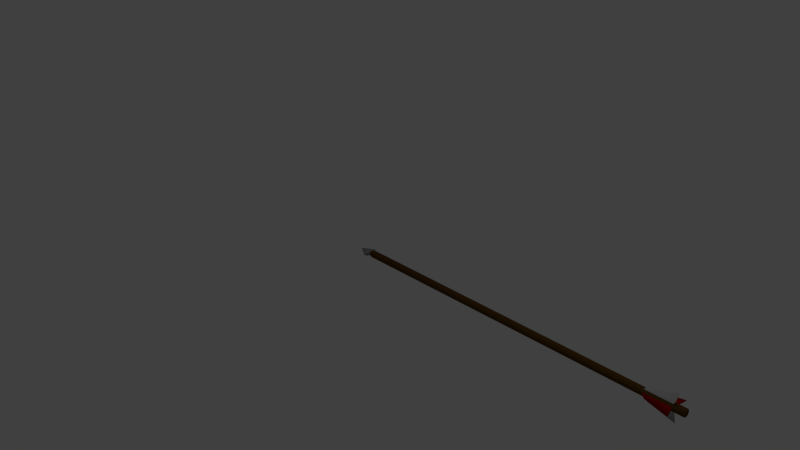 # Source: arrow_wood.blend  (saved by Blender 2.73.0; exported with 4.5.12 LTS)
import bpy
from mathutils import Matrix  # noqa: F401  (used for matrix-valued properties, if any)

bpy.ops.wm.read_factory_settings(use_empty=True)
scene = bpy.context.scene
scene.name = 'Scene'

# ---- collections
col_collection_1 = bpy.data.collections.new('Collection 1'); scene.collection.children.link(col_collection_1)

# ---- materials (node trees are filled in below, after node groups)
mat_wood = bpy.data.materials.new('Wood')
mat_wood.alpha_threshold = 0.0
mat_wood.use_transparent_shadow = False
mat_wood.diffuse_color = (0.1025, 0.04994, 0.007697, 1.0)
mat_wood.specular_color = (0.3264, 0.1901, 0.0696)
mat_wood.roughness = 0.5
mat_wood.specular_intensity = 0.25
mat_steel = bpy.data.materials.new('Steel')
mat_steel.alpha_threshold = 0.0
mat_steel.use_transparent_shadow = False
mat_steel.diffuse_color = (0.263, 0.273, 0.281, 1.0)
mat_steel.specular_color = (0.3759, 0.4594, 0.4869)
mat_steel.roughness = 0.5
mat_steel.specular_intensity = 0.75
mat_fletchingred = bpy.data.materials.new('FletchingRed')
mat_fletchingred.alpha_threshold = 0.0
mat_fletchingred.use_transparent_shadow = False
mat_fletchingred.diffuse_color = (0.4869, 0.0, 0.0, 1.0)
mat_fletchingred.specular_color = (1.0, 0.00277, 0.0)
mat_fletchingred.roughness = 0.5
mat_fletchingred.specular_intensity = 0.1
mat_material = bpy.data.materials.new('Material')
mat_material.alpha_threshold = 0.0
mat_material.use_transparent_shadow = False
mat_material.diffuse_color = (0.4672, 0.4672, 0.4672, 1.0)
mat_material.specular_color = (0.5173, 0.5173, 0.5173)
mat_material.roughness = 0.5
mat_material.specular_intensity = 0.1

# ---- material node trees

# ---- world
world_world = bpy.data.worlds.new('World'); scene.world = world_world
world_world.color = (0.05088, 0.05088, 0.05088)
world_world.use_sun_shadow = False
world_world.sun_shadow_jitter_overblur = 0.0
world_world.cycles.sampling_method = 'MANUAL'
world_world.cycles.sample_map_resolution = 256

# ---- cameras
cam_camera = bpy.data.cameras.new('Camera')
cam_camera.clip_end = 100.0
cam_camera.lens = 35.0
cam_camera.sensor_width = 32.0
cam_camera.sensor_height = 18.0
cam_camera.ortho_scale = 7.314
cam_camera.dof.focus_distance = 0.0
cam_camera.dof.aperture_fstop = 128.0

# ---- lights
light_lamp = bpy.data.lights.new('Lamp', 'POINT')
light_lamp.transmission_factor = 0.0
light_lamp.cutoff_distance = 30.0
light_lamp.energy = 100.0
light_lamp.shadow_buffer_clip_start = 1.001
light_lamp.shadow_soft_size = 0.1
light_lamp.shadow_maximum_resolution = 0.006
light_lamp.use_absolute_resolution = True
light_lamp.cycles.use_multiple_importance_sampling = False

# ---- meshes
me_cylinder_001 = bpy.data.meshes.new('Cylinder.001')
me_cylinder_001.from_pydata([(0.001007, 0.04731, 2.693e-08), (4.008, 0.04731, 2.411e-08), (0.001007, 0.04371, -0.0181), (4.008, 0.04371, -0.0181), (0.001007, 0.03345, -0.03345), (4.008, 0.03345, -0.03345), (0.001007, 0.0181, -0.04371), (4.008, 0.0181, -0.04371), (0.001007, 1.213e-08, -0.04731), (4.008, 1.213e-08, -0.04731), (0.001007, -0.0181, -0.04371), (4.008, -0.0181, -0.04371), (0.001007, -0.03345, -0.03345), (4.008, -0.03345, -0.03345), (0.001007, -0.04371, -0.0181), (4.008, -0.04371, -0.0181), (0.001007, -0.04731, 2.129e-08), (4.008, -0.04731, 1.565e-08), (0.001007, -0.04371, 0.0181), (4.008, -0.04371, 0.0181), (0.001007, -0.03345, 0.03345), (4.008, -0.03345, 0.03345), (0.001007, -0.0181, 0.04371), (4.008, -0.0181, 0.04371), (0.001007, 1.476e-08, 0.04731), (4.008, 1.476e-08, 0.04731), (0.001007, 0.0181, 0.04371), (4.008, 0.0181, 0.04371), (0.001007, 0.03345, 0.03345), (4.008, 0.03345, 0.03345), (0.001007, 0.04371, 0.0181), (4.008, 0.04371, 0.0181), (4.334, 0.04731, 2.411e-08), (4.334, 0.04371, -0.0181), (4.334, 0.03345, -0.03345), (4.334, 0.0181, -0.04371), (4.334, 1.213e-08, -0.04731), (4.334, -0.0181, -0.04371), (4.334, -0.03345, -0.03345), (4.334, -0.04371, -0.0181), (4.334, -0.04731, 1.565e-08), (4.334, -0.04371, 0.0181), (4.334, -0.03345, 0.03345), (4.334, -0.0181, 0.04371), (4.334, 1.476e-08, 0.04731), (4.334, 0.0181, 0.04371), (4.334, 0.03345, 0.03345), (4.334, 0.04371, 0.0181), (4.056, 1.366e-08, -0.09819), (4.063, 1.49e-08, 0.09926), (-0.04408, 0.03536, 2.526e-08), (-0.04408, 0.03267, -0.0117), (-0.04408, 0.025, -0.02162), (-0.04408, 0.01353, -0.02824), (-0.04408, 1.115e-08, -0.03057), (-0.04408, -0.01353, -0.02824), (-0.04408, -0.025, -0.02162), (-0.04408, -0.03267, -0.0117), (-0.04408, -0.03536, 2.162e-08), (-0.04408, -0.03267, 0.0117), (-0.04408, -0.025, 0.02162), (-0.04408, -0.01353, 0.02824), (-0.04408, 1.311e-08, 0.03057), (-0.04408, 0.01353, 0.02824), (-0.04408, 0.025, 0.02162), (-0.04408, 0.03267, 0.0117), (-0.06542, 0.0937, 2.782e-08), (-0.06542, 0.07643, -0.01624), (-0.06542, 0.05849, -0.02672), (-0.06542, 0.03166, -0.02672), (-0.06542, 1.182e-08, -0.02672), (-0.06542, -0.03166, -0.02672), (-0.06542, -0.05849, -0.02672), (-0.06542, -0.07643, -0.01624), (-0.06542, -0.1013, 2.276e-08), (-0.06542, -0.07643, 0.01624), (-0.06542, -0.05849, 0.0271), (-0.06542, -0.03166, 0.0271), (-0.06542, 1.642e-08, 0.0271), (-0.06542, 0.03166, 0.0271), (-0.06542, 0.05849, 0.0271), (-0.06542, 0.07643, 0.01624), (-0.2236, 0.004571, 2.186e-08), (-0.2236, 0.004223, -0.001587), (-0.2236, 0.003232, -0.002932), (-0.2236, 0.001749, -0.003831), (-0.2236, 6.567e-09, -0.004146), (-0.2236, -0.001749, -0.003831), (-0.2236, -0.003232, -0.002932), (-0.2236, -0.004223, -0.001587), (-0.2236, -0.004571, 2.137e-08), (-0.2236, -0.004223, 0.001587), (-0.2236, -0.003232, 0.002932), (-0.2236, -0.001749, 0.003831), (-0.2236, 6.821e-09, 0.004146), (-0.2236, 0.001749, 0.003831), (-0.2236, 0.003232, 0.002932), (-0.2236, 0.004223, 0.001587), (4.474, 0.03327, 4.657e-08), (4.46, 0.04731, 2.411e-08), (4.47, 0.0432, 3.068e-08), (4.46, 0.04371, -0.0181), (4.474, 0.03073, -0.01273), (4.47, 0.03991, -0.01653), (4.46, 0.03345, -0.03345), (4.474, 0.02352, -0.02352), (4.47, 0.03054, -0.03054), (4.46, 0.0181, -0.04371), (4.474, 0.01273, -0.03073), (4.47, 0.01653, -0.03991), (4.46, 1.213e-08, -0.04731), (4.474, 1.257e-08, -0.03327), (4.47, 1.225e-08, -0.0432), (4.46, -0.0181, -0.04371), (4.474, -0.01273, -0.03073), (4.47, -0.01653, -0.03991), (4.46, -0.03345, -0.03345), (4.474, -0.02352, -0.02352), (4.47, -0.03054, -0.03054), (4.46, -0.04371, -0.0181), (4.474, -0.03073, -0.01273), (4.47, -0.03991, -0.01653), (4.46, -0.04731, 1.565e-08), (4.474, -0.03327, 1.537e-08), (4.47, -0.0432, 1.557e-08), (4.46, -0.04371, 0.0181), (4.474, -0.03073, 0.01273), (4.47, -0.03991, 0.01653), (4.46, -0.03345, 0.03345), (4.474, -0.02352, 0.02352), (4.47, -0.03054, 0.03054), (4.46, -0.0181, 0.04371), (4.474, -0.01273, 0.03073), (4.47, -0.01653, 0.03991), (4.46, 1.476e-08, 0.04731), (4.474, 1.444e-08, 0.03327), (4.47, 1.467e-08, 0.0432), (4.46, 0.0181, 0.04371), (4.474, 0.01273, 0.03073), (4.47, 0.01653, 0.03991), (4.46, 0.03345, 0.03345), (4.474, 0.02352, 0.02352), (4.47, 0.03054, 0.03054), (4.46, 0.04371, 0.0181), (4.474, 0.03073, 0.01273), (4.47, 0.03991, 0.01653), (4.369, 4.365e-09, 0.1777), (4.369, 2.655e-08, -0.1787), (4.066, 0.09912, 1.801e-08), (4.066, -0.09912, 1.49e-08), (4.369, 0.18, 1.801e-08), (4.369, -0.18, 1.49e-08)], [], [(0, 1, 3, 2), (2, 3, 5, 4), (4, 5, 7, 6), (6, 7, 9, 8), (8, 9, 11, 10), (10, 11, 13, 12), (12, 13, 15, 14), (14, 15, 17, 16), (16, 17, 19, 18), (18, 19, 21, 20), (20, 21, 23, 22), (22, 23, 25, 24), (24, 25, 27, 26), (26, 27, 29, 28), (7, 5, 34, 35), (30, 31, 1, 0), (28, 29, 31, 30), (20, 22, 61, 60), (38, 37, 113, 116), (29, 27, 45, 46), (13, 11, 37, 38), (39, 40, 151), (27, 25, 49), (31, 29, 46, 47), (15, 13, 38, 39), (21, 19, 41, 42), (5, 3, 33, 34), (35, 36, 147), (32, 33, 150), (15, 39, 151, 149), (31, 47, 150, 148), (23, 21, 42, 43), (32, 47, 143, 99), (34, 33, 101, 104), (36, 35, 107, 110), (47, 46, 140, 143), (102, 98, 144, 141, 138, 135, 132, 129, 126, 123, 120, 117, 114, 111, 108, 105), (45, 44, 134, 137), (43, 42, 128, 131), (41, 40, 122, 125), (39, 38, 116, 119), (37, 36, 110, 113), (35, 34, 104, 107), (46, 45, 137, 140), (44, 43, 131, 134), (42, 41, 125, 128), (40, 39, 119, 122), (44, 45, 146), (4, 6, 53, 52), (26, 28, 64, 63), (10, 12, 56, 55), (16, 18, 59, 58), (22, 24, 62, 61), (6, 8, 54, 53), (28, 30, 65, 64), (12, 14, 57, 56), (18, 20, 60, 59), (2, 4, 52, 51), (24, 26, 63, 62), (8, 10, 55, 54), (30, 0, 50, 65), (0, 2, 51, 50), (14, 16, 58, 57), (56, 57, 73, 72), (54, 55, 71, 70), (65, 50, 66, 81), (52, 53, 69, 68), (63, 64, 80, 79), (50, 51, 67, 66), (61, 62, 78, 77), (59, 60, 76, 75), (57, 58, 74, 73), (55, 56, 72, 71), (53, 54, 70, 69), (64, 65, 81, 80), (51, 52, 68, 67), (62, 63, 79, 78), (60, 61, 77, 76), (58, 59, 75, 74), (73, 74, 90, 89), (71, 72, 88, 87), (69, 70, 86, 85), (80, 81, 97, 96), (67, 68, 84, 83), (78, 79, 95, 94), (76, 77, 93, 92), (74, 75, 91, 90), (72, 73, 89, 88), (70, 71, 87, 86), (81, 66, 82, 97), (68, 69, 85, 84), (79, 80, 96, 95), (66, 67, 83, 82), (77, 78, 94, 93), (75, 76, 92, 91), (82, 83, 84, 85, 86, 87, 88, 89, 90, 91, 92, 93, 94, 95, 96, 97), (101, 99, 100, 103), (103, 100, 98, 102), (104, 101, 103, 106), (106, 103, 102, 105), (107, 104, 106, 109), (109, 106, 105, 108), (110, 107, 109, 112), (112, 109, 108, 111), (113, 110, 112, 115), (115, 112, 111, 114), (116, 113, 115, 118), (118, 115, 114, 117), (119, 116, 118, 121), (121, 118, 117, 120), (122, 119, 121, 124), (124, 121, 120, 123), (125, 122, 124, 127), (127, 124, 123, 126), (128, 125, 127, 130), (130, 127, 126, 129), (131, 128, 130, 133), (133, 130, 129, 132), (134, 131, 133, 136), (136, 133, 132, 135), (137, 134, 136, 139), (139, 136, 135, 138), (140, 137, 139, 142), (142, 139, 138, 141), (143, 140, 142, 145), (145, 142, 141, 144), (99, 143, 145, 100), (100, 145, 144, 98), (33, 32, 99, 101), (45, 27, 49, 146), (23, 43, 146, 49), (43, 44, 146), (25, 23, 49), (7, 35, 147, 48), (36, 37, 147), (37, 11, 48, 147), (11, 9, 48), (9, 7, 48), (3, 1, 148), (19, 17, 149), (1, 31, 148), (17, 15, 149), (33, 3, 148, 150), (40, 41, 151), (41, 19, 149, 151), (47, 32, 150)])
me_cylinder_001.polygons.foreach_set('use_smooth', [True] * 146)
me_cylinder_001.polygons.foreach_set('material_index', [0, 0, 0, 0, 0, 0, 0, 0, 0, 0, 0, 0, 0, 0, 0, 0, 0, 0, 0, 0, 0, 2, 3, 0, 0, 0, 0, 3, 2, 2, 2, 0, 0, 0, 0, 0, 0, 0, 0, 0, 0, 0, 0, 0, 0, 0, 0, 3, 0, 0, 0, 0, 0, 0, 0, 0, 0, 0, 0, 0, 0, 0, 0, 1, 1, 1, 1, 1, 1, 1, 1, 1, 1, 1, 1, 1, 1, 1, 1, 1, 1, 1, 1, 1, 1, 1, 1, 1, 1, 1, 1, 1, 1, 1, 1, 1, 0, 0, 0, 0, 0, 0, 0, 0, 0, 0, 0, 0, 0, 0, 0, 0, 0, 0, 0, 0, 0, 0, 0, 0, 0, 0, 0, 0, 0, 0, 0, 0, 0, 3, 3, 3, 3, 3, 3, 3, 3, 3, 2, 2, 2, 2, 2, 2, 2, 2])
me_cylinder_001.materials.append(mat_wood)
me_cylinder_001.materials.append(mat_steel)
me_cylinder_001.materials.append(mat_fletchingred)
me_cylinder_001.materials.append(mat_material)
me_cylinder_001.use_remesh_preserve_volume = False
me_cylinder_001.use_remesh_preserve_attributes = False
me_cylinder_001.use_mirror_vertex_groups = False
me_cylinder_001.update()

# ---- objects
ob_arrrow = bpy.data.objects.new('Arrrow', me_cylinder_001)
ob_lamp = bpy.data.objects.new('Lamp', light_lamp)
ob_camera = bpy.data.objects.new('Camera', cam_camera)

# ---- transforms, parenting, visibility, modifiers, constraints
ob_arrrow.location = (0.0, 0.0, 0.0)
ob_arrrow.lineart.crease_threshold = 0.0
ob_lamp.location = (4.076, 1.005, 5.904)
ob_lamp.rotation_euler = (0.6503, 0.05522, 1.866)
ob_lamp.lock_rotations_4d = False
ob_lamp.empty_display_type = 'ARROWS'
ob_lamp.color = (0.0, 0.0, 0.0, 0.0)
ob_lamp.lineart.crease_threshold = 0.0
ob_camera.location = (7.481, -6.508, 5.344)
ob_camera.rotation_euler = (1.109, 0.01082, 0.8149)
ob_camera.lock_rotations_4d = False
ob_camera.empty_display_type = 'ARROWS'
ob_camera.color = (0.0, 0.0, 0.0, 0.0)
ob_camera.display_type = 'WIRE'
ob_camera.lineart.crease_threshold = 0.0

# ---- collection membership
col_collection_1.objects.link(ob_arrrow)
col_collection_1.objects.link(ob_lamp)
col_collection_1.objects.link(ob_camera)

# ---- scene / render settings (as saved in the file)
scene.camera = ob_camera
scene.frame_start = 1; scene.frame_end = 250; scene.frame_set(1)
scene.render.engine = 'BLENDER_EEVEE_NEXT'
scene.render.resolution_percentage = 50
scene.render.dither_intensity = 0.0
scene.cycles.use_denoising = False
scene.cycles.samples = 10
scene.cycles.sampling_pattern = 'TABULATED_SOBOL'
scene.cycles.light_sampling_threshold = 0.0
scene.cycles.use_adaptive_sampling = False
scene.cycles.use_light_tree = False
scene.cycles.blur_glossy = 0.0
scene.cycles.pixel_filter_type = 'GAUSSIAN'
scene.cycles.sample_clamp_indirect = 0.0
scene.view_settings.view_transform = 'Standard'
bpy.context.view_layer.update()
